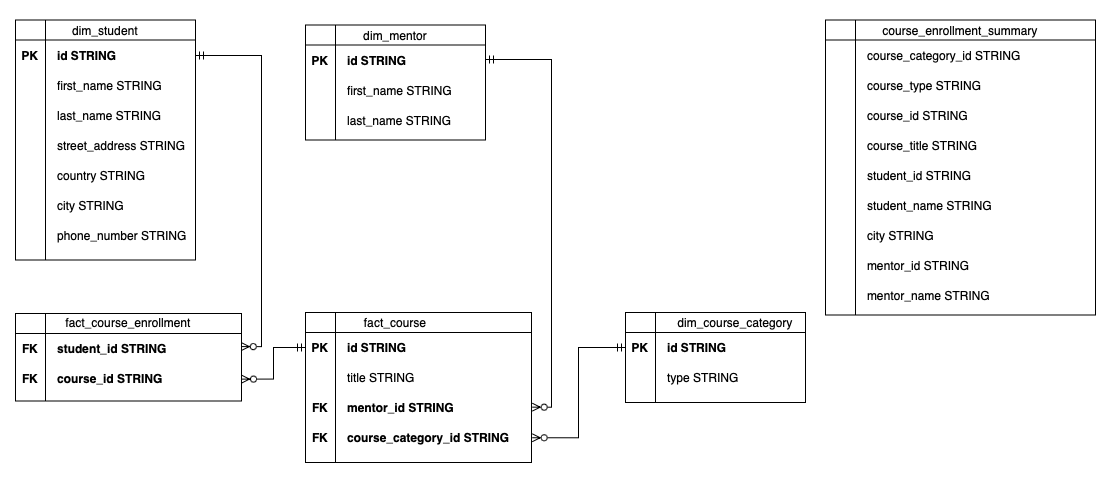

The diagram above was exported from draw.io. Its source (the exported page's mxGraphModel, read from the mxfile embedded in the PNG):
<mxGraphModel dx="1361" dy="866" grid="1" gridSize="10" guides="1" tooltips="1" connect="1" arrows="1" fold="1" page="1" pageScale="1" pageWidth="1169" pageHeight="827" math="0" shadow="0">
  <root>
    <mxCell id="0" />
    <mxCell id="1" parent="0" />
    <mxCell id="2" value="" style="shape=internalStorage;whiteSpace=wrap;html=1;backgroundOutline=1;dx=30;dy=20;" vertex="1" parent="1">
      <mxGeometry x="650" y="330" width="180" height="90" as="geometry" />
    </mxCell>
    <mxCell id="3" value="dim_course_category" style="text;html=1;strokeColor=none;fillColor=none;align=center;verticalAlign=middle;whiteSpace=wrap;rounded=0;" vertex="1" parent="1">
      <mxGeometry x="730" y="325" width="60" height="30" as="geometry" />
    </mxCell>
    <mxCell id="4" value="id STRING" style="text;html=1;strokeColor=none;fillColor=none;align=left;verticalAlign=middle;whiteSpace=wrap;rounded=0;fontStyle=1" vertex="1" parent="1">
      <mxGeometry x="690" y="350" width="90" height="30" as="geometry" />
    </mxCell>
    <mxCell id="5" value="type STRING" style="text;html=1;strokeColor=none;fillColor=none;align=left;verticalAlign=middle;whiteSpace=wrap;rounded=0;" vertex="1" parent="1">
      <mxGeometry x="690" y="380" width="90" height="30" as="geometry" />
    </mxCell>
    <mxCell id="6" value="PK" style="text;html=1;strokeColor=none;fillColor=none;align=center;verticalAlign=middle;whiteSpace=wrap;rounded=0;fontStyle=1" vertex="1" parent="1">
      <mxGeometry x="650" y="350" width="30" height="30" as="geometry" />
    </mxCell>
    <mxCell id="7" value="" style="shape=internalStorage;whiteSpace=wrap;html=1;backgroundOutline=1;dx=30;dy=20;" vertex="1" parent="1">
      <mxGeometry x="330" y="42.5" width="180" height="115" as="geometry" />
    </mxCell>
    <mxCell id="8" value="dim_mentor" style="text;html=1;strokeColor=none;fillColor=none;align=center;verticalAlign=middle;whiteSpace=wrap;rounded=0;" vertex="1" parent="1">
      <mxGeometry x="390" y="37.5" width="60" height="30" as="geometry" />
    </mxCell>
    <mxCell id="9" value="id STRING" style="text;html=1;strokeColor=none;fillColor=none;align=left;verticalAlign=middle;whiteSpace=wrap;rounded=0;fontStyle=1" vertex="1" parent="1">
      <mxGeometry x="370" y="62.5" width="90" height="30" as="geometry" />
    </mxCell>
    <mxCell id="10" value="first_name STRING" style="text;html=1;strokeColor=none;fillColor=none;align=left;verticalAlign=middle;whiteSpace=wrap;rounded=0;" vertex="1" parent="1">
      <mxGeometry x="370" y="92.5" width="120" height="30" as="geometry" />
    </mxCell>
    <mxCell id="11" value="PK" style="text;html=1;strokeColor=none;fillColor=none;align=center;verticalAlign=middle;whiteSpace=wrap;rounded=0;fontStyle=1" vertex="1" parent="1">
      <mxGeometry x="330" y="62.5" width="30" height="30" as="geometry" />
    </mxCell>
    <mxCell id="12" value="last_name STRING" style="text;html=1;strokeColor=none;fillColor=none;align=left;verticalAlign=middle;whiteSpace=wrap;rounded=0;" vertex="1" parent="1">
      <mxGeometry x="370" y="122.5" width="120" height="30" as="geometry" />
    </mxCell>
    <mxCell id="13" value="" style="shape=internalStorage;whiteSpace=wrap;html=1;backgroundOutline=1;dx=30;dy=20;" vertex="1" parent="1">
      <mxGeometry x="40" y="37.5" width="180" height="240" as="geometry" />
    </mxCell>
    <mxCell id="14" value="dim_student" style="text;html=1;strokeColor=none;fillColor=none;align=center;verticalAlign=middle;whiteSpace=wrap;rounded=0;" vertex="1" parent="1">
      <mxGeometry x="100" y="32.5" width="60" height="30" as="geometry" />
    </mxCell>
    <mxCell id="15" value="id STRING" style="text;html=1;strokeColor=none;fillColor=none;align=left;verticalAlign=middle;whiteSpace=wrap;rounded=0;fontStyle=1" vertex="1" parent="1">
      <mxGeometry x="80" y="57.5" width="90" height="30" as="geometry" />
    </mxCell>
    <mxCell id="16" value="first_name STRING" style="text;html=1;strokeColor=none;fillColor=none;align=left;verticalAlign=middle;whiteSpace=wrap;rounded=0;" vertex="1" parent="1">
      <mxGeometry x="80" y="87.5" width="136" height="30" as="geometry" />
    </mxCell>
    <mxCell id="17" value="PK" style="text;html=1;strokeColor=none;fillColor=none;align=center;verticalAlign=middle;whiteSpace=wrap;rounded=0;fontStyle=1" vertex="1" parent="1">
      <mxGeometry x="40" y="57.5" width="30" height="30" as="geometry" />
    </mxCell>
    <mxCell id="18" value="last_name STRING" style="text;html=1;strokeColor=none;fillColor=none;align=left;verticalAlign=middle;whiteSpace=wrap;rounded=0;" vertex="1" parent="1">
      <mxGeometry x="80" y="117.5" width="136" height="30" as="geometry" />
    </mxCell>
    <mxCell id="19" value="street_address STRING" style="text;html=1;strokeColor=none;fillColor=none;align=left;verticalAlign=middle;whiteSpace=wrap;rounded=0;" vertex="1" parent="1">
      <mxGeometry x="80" y="147.5" width="136" height="30" as="geometry" />
    </mxCell>
    <mxCell id="20" value="country STRING" style="text;html=1;strokeColor=none;fillColor=none;align=left;verticalAlign=middle;whiteSpace=wrap;rounded=0;" vertex="1" parent="1">
      <mxGeometry x="80" y="177.5" width="136" height="30" as="geometry" />
    </mxCell>
    <mxCell id="21" value="city STRING" style="text;html=1;strokeColor=none;fillColor=none;align=left;verticalAlign=middle;whiteSpace=wrap;rounded=0;" vertex="1" parent="1">
      <mxGeometry x="80" y="207.5" width="136" height="30" as="geometry" />
    </mxCell>
    <mxCell id="22" value="phone_number STRING" style="text;html=1;strokeColor=none;fillColor=none;align=left;verticalAlign=middle;whiteSpace=wrap;rounded=0;" vertex="1" parent="1">
      <mxGeometry x="80" y="237.5" width="136" height="30" as="geometry" />
    </mxCell>
    <mxCell id="23" value="" style="shape=internalStorage;whiteSpace=wrap;html=1;backgroundOutline=1;dx=30;dy=20;" vertex="1" parent="1">
      <mxGeometry x="330" y="330" width="226" height="150" as="geometry" />
    </mxCell>
    <mxCell id="24" value="fact_course" style="text;html=1;strokeColor=none;fillColor=none;align=center;verticalAlign=middle;whiteSpace=wrap;rounded=0;" vertex="1" parent="1">
      <mxGeometry x="390" y="325" width="60" height="30" as="geometry" />
    </mxCell>
    <mxCell id="25" value="id STRING" style="text;html=1;strokeColor=none;fillColor=none;align=left;verticalAlign=middle;whiteSpace=wrap;rounded=0;fontStyle=1" vertex="1" parent="1">
      <mxGeometry x="370" y="350" width="90" height="30" as="geometry" />
    </mxCell>
    <mxCell id="26" value="title STRING" style="text;html=1;strokeColor=none;fillColor=none;align=left;verticalAlign=middle;whiteSpace=wrap;rounded=0;" vertex="1" parent="1">
      <mxGeometry x="370" y="380" width="136" height="30" as="geometry" />
    </mxCell>
    <mxCell id="27" value="PK" style="text;html=1;strokeColor=none;fillColor=none;align=center;verticalAlign=middle;whiteSpace=wrap;rounded=0;fontStyle=1" vertex="1" parent="1">
      <mxGeometry x="330" y="350" width="30" height="30" as="geometry" />
    </mxCell>
    <mxCell id="28" value="mentor_id STRING" style="text;html=1;strokeColor=none;fillColor=none;align=left;verticalAlign=middle;whiteSpace=wrap;rounded=0;fontStyle=1" vertex="1" parent="1">
      <mxGeometry x="370" y="410" width="136" height="30" as="geometry" />
    </mxCell>
    <mxCell id="29" style="edgeStyle=orthogonalEdgeStyle;rounded=0;orthogonalLoop=1;jettySize=auto;html=1;exitX=1.003;exitY=0.835;exitDx=0;exitDy=0;entryX=0;entryY=0.5;entryDx=0;entryDy=0;exitPerimeter=0;startArrow=ERzeroToMany;startFill=0;endArrow=ERmandOne;endFill=0;" edge="1" source="23" target="6" parent="1">
      <mxGeometry relative="1" as="geometry" />
    </mxCell>
    <mxCell id="30" value="course_category_id STRING" style="text;html=1;strokeColor=none;fillColor=none;align=left;verticalAlign=middle;whiteSpace=wrap;rounded=0;fontStyle=1" vertex="1" parent="1">
      <mxGeometry x="370" y="440" width="166" height="30" as="geometry" />
    </mxCell>
    <mxCell id="31" style="edgeStyle=orthogonalEdgeStyle;rounded=0;orthogonalLoop=1;jettySize=auto;html=1;exitX=1;exitY=0.75;exitDx=0;exitDy=0;entryX=0;entryY=0.5;entryDx=0;entryDy=0;startArrow=ERzeroToMany;startFill=0;endArrow=ERmandOne;endFill=0;" edge="1" source="32" target="27" parent="1">
      <mxGeometry relative="1" as="geometry" />
    </mxCell>
    <mxCell id="32" value="" style="shape=internalStorage;whiteSpace=wrap;html=1;backgroundOutline=1;dx=30;dy=20;" vertex="1" parent="1">
      <mxGeometry x="40" y="331" width="226" height="87.5" as="geometry" />
    </mxCell>
    <mxCell id="33" value="fact_course_enrollment" style="text;html=1;strokeColor=none;fillColor=none;align=center;verticalAlign=middle;whiteSpace=wrap;rounded=0;" vertex="1" parent="1">
      <mxGeometry x="123" y="325" width="60" height="30" as="geometry" />
    </mxCell>
    <mxCell id="34" value="student_id STRING" style="text;html=1;strokeColor=none;fillColor=none;align=left;verticalAlign=middle;whiteSpace=wrap;rounded=0;fontStyle=1" vertex="1" parent="1">
      <mxGeometry x="80" y="351" width="146" height="30" as="geometry" />
    </mxCell>
    <mxCell id="35" value="FK" style="text;html=1;strokeColor=none;fillColor=none;align=center;verticalAlign=middle;whiteSpace=wrap;rounded=0;fontStyle=1" vertex="1" parent="1">
      <mxGeometry x="40" y="351" width="30" height="30" as="geometry" />
    </mxCell>
    <mxCell id="36" value="course_id STRING" style="text;html=1;strokeColor=none;fillColor=none;align=left;verticalAlign=middle;whiteSpace=wrap;rounded=0;fontStyle=1" vertex="1" parent="1">
      <mxGeometry x="80" y="381" width="136" height="30" as="geometry" />
    </mxCell>
    <mxCell id="37" value="FK" style="text;html=1;strokeColor=none;fillColor=none;align=center;verticalAlign=middle;whiteSpace=wrap;rounded=0;fontStyle=1" vertex="1" parent="1">
      <mxGeometry x="330" y="410" width="30" height="30" as="geometry" />
    </mxCell>
    <mxCell id="38" value="FK" style="text;html=1;strokeColor=none;fillColor=none;align=center;verticalAlign=middle;whiteSpace=wrap;rounded=0;fontStyle=1" vertex="1" parent="1">
      <mxGeometry x="330" y="440" width="30" height="30" as="geometry" />
    </mxCell>
    <mxCell id="39" value="FK" style="text;html=1;strokeColor=none;fillColor=none;align=center;verticalAlign=middle;whiteSpace=wrap;rounded=0;fontStyle=1" vertex="1" parent="1">
      <mxGeometry x="40" y="381" width="30" height="30" as="geometry" />
    </mxCell>
    <mxCell id="40" value="" style="shape=internalStorage;whiteSpace=wrap;html=1;backgroundOutline=1;dx=30;dy=20;" vertex="1" parent="1">
      <mxGeometry x="850" y="37.5" width="270" height="295" as="geometry" />
    </mxCell>
    <mxCell id="41" value="course_enrollment_summary" style="text;html=1;strokeColor=none;fillColor=none;align=center;verticalAlign=middle;whiteSpace=wrap;rounded=0;" vertex="1" parent="1">
      <mxGeometry x="955" y="32.5" width="60" height="30" as="geometry" />
    </mxCell>
    <mxCell id="42" value="course_category_id STRING" style="text;html=1;strokeColor=none;fillColor=none;align=left;verticalAlign=middle;whiteSpace=wrap;rounded=0;fontStyle=0" vertex="1" parent="1">
      <mxGeometry x="890" y="57.5" width="180" height="30" as="geometry" />
    </mxCell>
    <mxCell id="43" value="course_type STRING" style="text;html=1;strokeColor=none;fillColor=none;align=left;verticalAlign=middle;whiteSpace=wrap;rounded=0;" vertex="1" parent="1">
      <mxGeometry x="890" y="87.5" width="180" height="30" as="geometry" />
    </mxCell>
    <mxCell id="44" value="course_id STRING" style="text;html=1;strokeColor=none;fillColor=none;align=left;verticalAlign=middle;whiteSpace=wrap;rounded=0;" vertex="1" parent="1">
      <mxGeometry x="890" y="117.5" width="136" height="30" as="geometry" />
    </mxCell>
    <mxCell id="45" value="course_title STRING" style="text;html=1;strokeColor=none;fillColor=none;align=left;verticalAlign=middle;whiteSpace=wrap;rounded=0;" vertex="1" parent="1">
      <mxGeometry x="890" y="147.5" width="136" height="30" as="geometry" />
    </mxCell>
    <mxCell id="46" value="student_id STRING" style="text;html=1;strokeColor=none;fillColor=none;align=left;verticalAlign=middle;whiteSpace=wrap;rounded=0;" vertex="1" parent="1">
      <mxGeometry x="890" y="177.5" width="136" height="30" as="geometry" />
    </mxCell>
    <mxCell id="47" value="student_name STRING" style="text;html=1;strokeColor=none;fillColor=none;align=left;verticalAlign=middle;whiteSpace=wrap;rounded=0;" vertex="1" parent="1">
      <mxGeometry x="890" y="207.5" width="136" height="30" as="geometry" />
    </mxCell>
    <mxCell id="48" value="city STRING" style="text;html=1;strokeColor=none;fillColor=none;align=left;verticalAlign=middle;whiteSpace=wrap;rounded=0;" vertex="1" parent="1">
      <mxGeometry x="890" y="237.5" width="136" height="30" as="geometry" />
    </mxCell>
    <mxCell id="49" value="mentor_id STRING" style="text;html=1;strokeColor=none;fillColor=none;align=left;verticalAlign=middle;whiteSpace=wrap;rounded=0;" vertex="1" parent="1">
      <mxGeometry x="890" y="267.5" width="136" height="30" as="geometry" />
    </mxCell>
    <mxCell id="50" value="mentor_name STRING" style="text;html=1;strokeColor=none;fillColor=none;align=left;verticalAlign=middle;whiteSpace=wrap;rounded=0;" vertex="1" parent="1">
      <mxGeometry x="890" y="297.5" width="136" height="30" as="geometry" />
    </mxCell>
    <mxCell id="51" style="edgeStyle=orthogonalEdgeStyle;rounded=0;orthogonalLoop=1;jettySize=auto;html=1;entryX=0.999;entryY=0.378;entryDx=0;entryDy=0;entryPerimeter=0;startArrow=ERmandOne;startFill=0;endArrow=ERzeroToMany;endFill=0;" edge="1" target="32" parent="1">
      <mxGeometry relative="1" as="geometry">
        <mxPoint x="220" y="73" as="sourcePoint" />
        <Array as="points">
          <mxPoint x="286" y="73" />
          <mxPoint x="286" y="364" />
        </Array>
      </mxGeometry>
    </mxCell>
    <mxCell id="52" style="edgeStyle=orthogonalEdgeStyle;rounded=0;orthogonalLoop=1;jettySize=auto;html=1;entryX=1.003;entryY=0.631;entryDx=0;entryDy=0;entryPerimeter=0;startArrow=ERmandOne;startFill=0;endArrow=ERzeroToMany;endFill=0;" edge="1" target="23" parent="1">
      <mxGeometry relative="1" as="geometry">
        <mxPoint x="510" y="77" as="sourcePoint" />
        <Array as="points">
          <mxPoint x="576" y="77" />
          <mxPoint x="576" y="425" />
        </Array>
      </mxGeometry>
    </mxCell>
  </root>
</mxGraphModel>